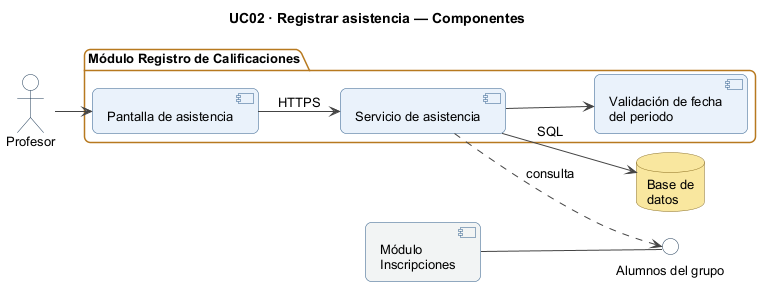

The diagram above was rendered by PlantUML. Its source (embedded in the PNG):
@startuml
!pragma layout smetana
title UC02 · Registrar asistencia — Componentes
left to right direction
skinparam shadowing false
skinparam defaultFontName Arial
skinparam defaultFontSize 13
skinparam roundCorner 12
skinparam ArrowColor #444444
skinparam actorBorderColor #1F3B57
skinparam actorBackgroundColor #FFFFFF
skinparam participantBackgroundColor #EAF2FB
skinparam participantBorderColor #2F5D8A
skinparam boundaryBackgroundColor #EAF2FB
skinparam boundaryBorderColor #2F5D8A
skinparam controlBackgroundColor #EAF2FB
skinparam controlBorderColor #2F5D8A
skinparam databaseBackgroundColor #F9E79F
skinparam databaseBorderColor #8A6D1F
skinparam componentBackgroundColor #EAF2FB
skinparam componentBorderColor #2F5D8A
skinparam interfaceBackgroundColor #FFFFFF
skinparam interfaceBorderColor #1F3B57
skinparam packageBorderColor #1F3B57
skinparam activityBackgroundColor #EAF2FB
skinparam activityBorderColor #2F5D8A
skinparam activityDiamondBackgroundColor #FFF0CC
skinparam activityDiamondBorderColor #B7791F
skinparam swimlaneTitleFontStyle bold
skinparam sequenceGroupBackgroundColor #FFF0CC
skinparam sequenceGroupBorderColor #B7791F
skinparam stateBackgroundColor #EAF2FB
skinparam stateBorderColor #2F5D8A
skinparam classAttributeIconSize 0
skinparam classBackgroundColor #EAF2FB
skinparam classBorderColor #2F5D8A
skinparam noteBackgroundColor #FFF7E6
skinparam noteBorderColor #B7791F
actor "Profesor" as A
package "Módulo Registro de Calificaciones" {
  component "Pantalla de asistencia" as UI
  component "Servicio de asistencia" as S
  component "Validación de fecha\ndel periodo" as V
}
database "Base de\ndatos" as DB
component "Módulo\nInscripciones" as INS #F2F4F4
interface "Alumnos del grupo" as IF1
A --> UI
UI --> S : HTTPS
S --> DB : SQL
S --> V
INS -- IF1
S ..> IF1 : consulta
@enduml